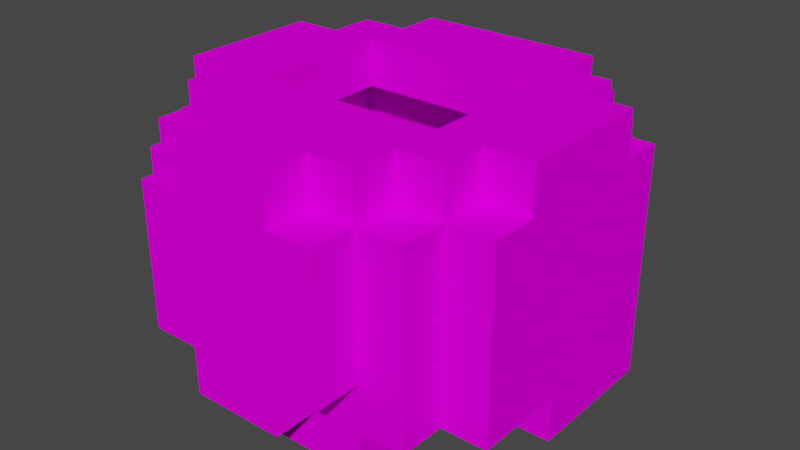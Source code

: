 # Source: PlateCuirass.blend  (saved by Blender 3.4.6; exported with 4.5.12 LTS)
import bpy
from mathutils import Matrix  # noqa: F401  (used for matrix-valued properties, if any)

bpy.ops.wm.read_factory_settings(use_empty=True)
scene = bpy.context.scene
scene.name = 'Scene'

# ---- collections
col_collection = bpy.data.collections.new('Collection'); scene.collection.children.link(col_collection)

# ---- images (referenced by path relative to the original .blend; pixels are not part of the script)
import os
ASSET_DIR = os.environ.get("B2B_ASSET_DIR", "")  # directory of the original .blend (textures are referenced by path, not embedded)
HERE = os.path.dirname(os.path.abspath(__file__))  # packed textures are extracted next to this script under _unpacked/

def load_image(name, relpath, width, height, colorspace="sRGB"):
    """Load a texture the original file referenced (path relative to the .blend, or extracted next to this script)."""
    p = next((c for c in (os.path.join(HERE, relpath), os.path.join(ASSET_DIR, relpath)) if relpath and os.path.exists(c)), "")
    if p:
        img = bpy.data.images.load(p, check_existing=True)
        img.name = name
    else:  # same state as the original file: an image datablock whose file is absent (Cycles renders it pink)
        img = bpy.data.images.new(name, width, height)
        img.source = "FILE"
        img.filepath = "//" + (relpath or name)
    img.colorspace_settings.name = colorspace
    return img
img_plate_cuirass_png = load_image('plate_cuirass.png', 'plate_cuirass.png', 1024, 1024, 'sRGB')

# ---- materials (node trees are filled in below, after node groups)
mat_palette = bpy.data.materials.new('palette')
mat_palette.use_transparent_shadow = False
mat_palette.diffuse_color = (1.0, 1.0, 1.0, 1.0)
mat_palette.roughness = 1.0

# ---- material node trees
mat_palette.use_nodes = True; mat_palette.node_tree.nodes.clear()
_N = mat_palette.node_tree.nodes; _L = mat_palette.node_tree.links
n0 = _N.new('ShaderNodeBsdfPrincipled'); n0.name = 'Principled BSDF'; n0.location = (0, 300)
n0.distribution = 'GGX'
n0.subsurface_method = 'RANDOM_WALK_SKIN'
n0.inputs[2].default_value = 1.0
n0.inputs[3].default_value = 1.45
n0.inputs[13].default_value = 0.0
n0.inputs[27].default_value = (0.0, 0.0, 0.0, 1.0)
n0.inputs[28].default_value = 1.0
n1 = _N.new('ShaderNodeOutputMaterial'); n1.name = 'Material Output'; n1.location = (280, 300)
n2 = _N.new('ShaderNodeTexImage'); n2.name = 'Image Texture'; n2.location = (-480, 300)
n2.image = img_plate_cuirass_png
_L.new(n2.outputs[0], n0.inputs[0])
_L.new(n0.outputs[0], n1.inputs[0])
n1.is_active_output = True

# ---- world
world_world = bpy.data.worlds.new('World'); scene.world = world_world
world_world.use_nodes = True; world_world.node_tree.nodes.clear()
_N = world_world.node_tree.nodes; _L = world_world.node_tree.links
n0 = _N.new('ShaderNodeOutputWorld'); n0.name = 'World Output'; n0.location = (300, 300)
n1 = _N.new('ShaderNodeBackground'); n1.name = 'Background'; n1.location = (10, 300)
n1.inputs[0].default_value = (0.05088, 0.05088, 0.05088, 1.0)
_L.new(n1.outputs[0], n0.inputs[0])
n0.is_active_output = True
world_world.color = (0.05088, 0.05088, 0.05088)
world_world.use_sun_shadow = False
world_world.sun_shadow_jitter_overblur = 0.0

# ---- meshes
me_untitled = bpy.data.meshes.new('Untitled')
me_untitled.from_pydata([(-0.4, -0.3442, -0.03221), (-0.4, -0.3442, -0.3322), (-0.4, -0.2442, 0.1678), (-0.4, -0.2442, -0.03221), (-0.4, -0.2442, -0.3322), (-0.4, -0.1442, 0.1678), (-0.4, -0.1442, -0.03221), (-0.4, 0.1558, 0.1678), (-0.4, 0.1558, 0.06779), (-0.4, 0.1558, -0.2322), (-0.4, 0.1558, -0.3322), (-0.4, 0.2558, 0.06779), (-0.4, 0.2558, -0.2322), (-0.3, -0.3442, -0.3322), (-0.3, -0.3442, -0.4322), (-0.3, -0.2442, 0.2678), (-0.3, -0.2442, 0.1678), (-0.3, -0.2442, -0.3322), (-0.3, -0.2442, -0.4322), (-0.3, -0.1442, 0.1678), (-0.3, 0.05577, 0.2678), (-0.3, 0.05577, 0.1678), (-0.3, 0.1558, 0.2678), (-0.3, 0.1558, 0.1678), (-0.3, 0.1558, 0.06779), (-0.3, 0.1558, -0.2322), (-0.3, 0.1558, -0.3322), (-0.3, 0.1558, -0.4322), (-0.3, 0.2558, 0.1678), (-0.3, 0.2558, 0.06779), (-0.3, 0.2558, -0.2322), (-0.3, 0.2558, -0.3322), (-0.2, -0.3442, 0.2678), (-0.2, -0.3442, 0.1678), (-0.2, -0.2442, 0.2678), (-0.2, -0.2442, 0.1678), (-0.2, -0.2442, -0.4322), (-0.2, -0.2442, -0.5322), (-0.2, -0.1442, 0.3678), (-0.2, -0.1442, 0.2678), (-0.2, 0.05577, 0.2678), (-0.2, 0.1558, 0.3678), (-0.2, 0.1558, 0.2678), (-0.2, 0.1558, 0.1678), (-0.2, 0.1558, -0.3322), (-0.2, 0.1558, -0.4322), (-0.2, 0.1558, -0.5322), (-0.2, 0.2558, 0.2678), (-0.2, 0.2558, 0.1678), (-0.2, 0.2558, -0.3322), (-0.2, 0.2558, -0.4322), (-0.1, -0.2442, 0.3678), (-0.1, -0.2442, 0.2678), (-0.1, -0.1442, 0.3678), (-0.1, -0.1442, 0.2678), (-0.1, 0.1558, 0.3678), (-0.1, 0.1558, 0.2678), (-0.1, 0.2558, 0.3678), (-0.1, 0.2558, 0.2678), (0.2, 0.1558, 0.06779), (0.2, 0.1558, -0.2322), (0.2, 0.2558, 0.06779), (0.2, 0.2558, -0.2322), (0.3, -0.3442, -0.03221), (0.3, -0.3442, -0.3322), (0.3, -0.2442, 0.1678), (0.3, -0.2442, -0.03221), (0.3, -0.2442, -0.3322), (0.3, -0.1442, 0.1678), (0.3, -0.1442, -0.03221), (0.3, 0.05577, 0.1678), (0.3, 0.1558, 0.1678), (0.3, 0.1558, -0.3322), (-0.3, -0.3442, -0.03221), (-0.3, -0.3442, -0.3322), (-0.3, -0.2442, 0.1678), (-0.3, -0.2442, -0.03221), (-0.3, -0.2442, -0.3322), (-0.3, -0.1442, 0.1678), (-0.3, -0.1442, -0.03221), (-0.3, 0.05577, 0.1678), (-0.3, 0.1558, 0.1678), (-0.3, 0.1558, -0.3322), (-0.2, 0.1558, 0.06779), (-0.2, 0.1558, -0.2322), (-0.2, 0.2558, 0.06779), (-0.2, 0.2558, -0.2322), (0.1, -0.2442, 0.3678), (0.1, -0.2442, 0.2678), (0.1, -0.1442, 0.3678), (0.1, -0.1442, 0.2678), (0.1, 0.1558, 0.3678), (0.1, 0.1558, 0.2678), (0.1, 0.2558, 0.3678), (0.1, 0.2558, 0.2678), (0.2, -0.3442, 0.2678), (0.2, -0.3442, 0.1678), (0.2, -0.2442, 0.2678), (0.2, -0.2442, 0.1678), (0.2, -0.2442, -0.4322), (0.2, -0.2442, -0.5322), (0.2, -0.1442, 0.3678), (0.2, -0.1442, 0.2678), (0.2, 0.05577, 0.2678), (0.2, 0.1558, 0.3678), (0.2, 0.1558, 0.2678), (0.2, 0.1558, 0.1678), (0.2, 0.1558, -0.3322), (0.2, 0.1558, -0.4322), (0.2, 0.1558, -0.5322), (0.2, 0.2558, 0.2678), (0.2, 0.2558, 0.1678), (0.2, 0.2558, -0.3322), (0.2, 0.2558, -0.4322), (0.3, -0.3442, -0.3322), (0.3, -0.3442, -0.4322), (0.3, -0.2442, 0.2678), (0.3, -0.2442, 0.1678), (0.3, -0.2442, -0.3322), (0.3, -0.2442, -0.4322), (0.3, -0.1442, 0.1678), (0.3, 0.05577, 0.2678), (0.3, 0.05577, 0.1678), (0.3, 0.1558, 0.2678), (0.3, 0.1558, 0.1678), (0.3, 0.1558, 0.06779), (0.3, 0.1558, -0.2322), (0.3, 0.1558, -0.3322), (0.3, 0.1558, -0.4322), (0.3, 0.2558, 0.1678), (0.3, 0.2558, 0.06779), (0.3, 0.2558, -0.2322), (0.3, 0.2558, -0.3322), (0.4, -0.3442, -0.03221), (0.4, -0.3442, -0.3322), (0.4, -0.2442, 0.1678), (0.4, -0.2442, -0.03221), (0.4, -0.2442, -0.3322), (0.4, -0.1442, 0.1678), (0.4, -0.1442, -0.03221), (0.4, 0.1558, 0.1678), (0.4, 0.1558, 0.06779), (0.4, 0.1558, -0.2322), (0.4, 0.1558, -0.3322), (0.4, 0.2558, 0.06779), (0.4, 0.2558, -0.2322), (-0.2, -0.1442, 0.3678), (-0.2, 0.1558, 0.3678), (-0.1, -0.2442, 0.3678), (-0.1, -0.1442, 0.3678), (-0.1, 0.1558, 0.3678), (-0.1, 0.2558, 0.3678), (0.1, -0.2442, 0.3678), (0.1, -0.1442, 0.3678), (0.1, 0.1558, 0.3678), (0.1, 0.2558, 0.3678), (0.2, -0.1442, 0.3678), (0.2, 0.1558, 0.3678), (-0.3, -0.2442, 0.2678), (-0.3, 0.05577, 0.2678), (-0.3, 0.1558, 0.2678), (-0.2, -0.3442, 0.2678), (-0.2, -0.2442, 0.2678), (-0.2, -0.1442, 0.2678), (-0.2, 0.05577, 0.2678), (-0.2, 0.1558, 0.2678), (-0.2, 0.2558, 0.2678), (-0.1, -0.2442, 0.2678), (-0.1, -0.1442, 0.2678), (-0.1, 0.1558, 0.2678), (-0.1, 0.2558, 0.2678), (0.1, -0.2442, 0.2678), (0.1, -0.1442, 0.2678), (0.1, 0.1558, 0.2678), (0.1, 0.2558, 0.2678), (0.2, -0.3442, 0.2678), (0.2, -0.2442, 0.2678), (0.2, -0.1442, 0.2678), (0.2, 0.05577, 0.2678), (0.2, 0.1558, 0.2678), (0.2, 0.2558, 0.2678), (0.3, -0.2442, 0.2678), (0.3, 0.05577, 0.2678), (0.3, 0.1558, 0.2678), (-0.4, -0.2442, 0.1678), (-0.4, -0.1442, 0.1678), (-0.4, 0.1558, 0.1678), (-0.3, -0.2442, 0.1678), (-0.3, -0.1442, 0.1678), (-0.3, 0.05577, 0.1678), (-0.3, 0.1558, 0.1678), (-0.3, 0.2558, 0.1678), (-0.2, 0.1558, 0.1678), (-0.2, 0.2558, 0.1678), (0.2, 0.1558, 0.1678), (0.2, 0.2558, 0.1678), (0.3, -0.2442, 0.1678), (0.3, -0.1442, 0.1678), (0.3, 0.05577, 0.1678), (0.3, 0.1558, 0.1678), (0.3, 0.2558, 0.1678), (0.4, -0.2442, 0.1678), (0.4, -0.1442, 0.1678), (0.4, 0.1558, 0.1678), (-0.4, 0.1558, 0.06779), (-0.4, 0.2558, 0.06779), (-0.3, 0.1558, 0.06779), (-0.3, 0.2558, 0.06779), (0.3, 0.1558, 0.06779), (0.3, 0.2558, 0.06779), (0.4, 0.1558, 0.06779), (0.4, 0.2558, 0.06779), (-0.4, -0.3442, -0.03221), (-0.4, -0.2442, -0.03221), (-0.3, -0.3442, -0.03221), (-0.3, -0.2442, -0.03221), (0.3, -0.3442, -0.03221), (0.3, -0.2442, -0.03221), (0.4, -0.3442, -0.03221), (0.4, -0.2442, -0.03221), (-0.2, 0.1558, -0.2322), (-0.2, 0.2558, -0.2322), (0.2, 0.1558, -0.2322), (0.2, 0.2558, -0.2322), (-0.3, -0.3442, -0.3322), (-0.3, -0.2442, -0.3322), (-0.3, 0.1558, -0.3322), (0.3, -0.3442, -0.3322), (0.3, -0.2442, -0.3322), (0.3, 0.1558, -0.3322), (-0.3, -0.2442, 0.1678), (-0.3, -0.1442, 0.1678), (-0.3, 0.05577, 0.1678), (-0.3, 0.1558, 0.1678), (-0.2, -0.3442, 0.1678), (-0.2, -0.2442, 0.1678), (-0.2, -0.1442, 0.1678), (-0.2, 0.05577, 0.1678), (-0.2, 0.1558, 0.1678), (-0.1, -0.2442, 0.1678), (-0.1, -0.1442, 0.1678), (0.1, -0.2442, 0.1678), (0.1, -0.1442, 0.1678), (0.2, -0.3442, 0.1678), (0.2, -0.2442, 0.1678), (0.2, -0.1442, 0.1678), (0.2, 0.05577, 0.1678), (0.2, 0.1558, 0.1678), (0.3, -0.2442, 0.1678), (0.3, -0.1442, 0.1678), (0.3, 0.05577, 0.1678), (0.3, 0.1558, 0.1678), (-0.2, 0.1558, 0.06779), (-0.2, 0.2558, 0.06779), (0.2, 0.1558, 0.06779), (0.2, 0.2558, 0.06779), (-0.4, 0.1558, -0.2322), (-0.4, 0.2558, -0.2322), (-0.3, 0.1558, -0.2322), (-0.3, 0.2558, -0.2322), (0.3, 0.1558, -0.2322), (0.3, 0.2558, -0.2322), (0.4, 0.1558, -0.2322), (0.4, 0.2558, -0.2322), (-0.4, -0.3442, -0.3322), (-0.4, -0.2442, -0.3322), (-0.4, 0.1558, -0.3322), (-0.3, -0.3442, -0.3322), (-0.3, -0.2442, -0.3322), (-0.3, 0.1558, -0.3322), (-0.3, 0.2558, -0.3322), (-0.2, 0.1558, -0.3322), (-0.2, 0.2558, -0.3322), (0.2, 0.1558, -0.3322), (0.2, 0.2558, -0.3322), (0.3, -0.3442, -0.3322), (0.3, -0.2442, -0.3322), (0.3, 0.1558, -0.3322), (0.3, 0.2558, -0.3322), (0.4, -0.3442, -0.3322), (0.4, -0.2442, -0.3322), (0.4, 0.1558, -0.3322), (-0.3, -0.3442, -0.4322), (-0.3, -0.2442, -0.4322), (-0.3, 0.1558, -0.4322), (-0.2, -0.2442, -0.4322), (-0.2, 0.1558, -0.4322), (-0.2, 0.2558, -0.4322), (0.2, -0.2442, -0.4322), (0.2, 0.1558, -0.4322), (0.2, 0.2558, -0.4322), (0.3, -0.3442, -0.4322), (0.3, -0.2442, -0.4322), (0.3, 0.1558, -0.4322), (-0.2, -0.2442, -0.5322), (-0.2, 0.1558, -0.5322), (0.2, -0.2442, -0.5322), (0.2, 0.1558, -0.5322), (-0.2, -0.3442, 0.2678), (0.2, -0.3442, 0.2678), (-0.2, -0.3442, 0.1678), (0.2, -0.3442, 0.1678), (-0.4, -0.3442, -0.03221), (-0.3, -0.3442, -0.03221), (0.3, -0.3442, -0.03221), (0.4, -0.3442, -0.03221), (-0.4, -0.3442, -0.3322), (-0.3, -0.3442, -0.3322), (0.3, -0.3442, -0.3322), (0.4, -0.3442, -0.3322), (-0.3, -0.3442, -0.4322), (0.3, -0.3442, -0.4322), (-0.1, -0.2442, 0.3678), (0.1, -0.2442, 0.3678), (-0.3, -0.2442, 0.2678), (-0.2, -0.2442, 0.2678), (-0.1, -0.2442, 0.2678), (0.1, -0.2442, 0.2678), (0.2, -0.2442, 0.2678), (0.3, -0.2442, 0.2678), (-0.4, -0.2442, 0.1678), (-0.3, -0.2442, 0.1678), (-0.2, -0.2442, 0.1678), (0.2, -0.2442, 0.1678), (0.3, -0.2442, 0.1678), (0.4, -0.2442, 0.1678), (-0.4, -0.2442, -0.03221), (-0.3, -0.2442, -0.03221), (0.3, -0.2442, -0.03221), (0.4, -0.2442, -0.03221), (-0.2, -0.2442, -0.4322), (0.2, -0.2442, -0.4322), (-0.2, -0.2442, -0.5322), (0.2, -0.2442, -0.5322), (-0.2, -0.1442, 0.3678), (-0.1, -0.1442, 0.3678), (0.1, -0.1442, 0.3678), (0.2, -0.1442, 0.3678), (-0.2, -0.1442, 0.2678), (-0.1, -0.1442, 0.2678), (0.1, -0.1442, 0.2678), (0.2, -0.1442, 0.2678), (-0.3, 0.1558, 0.1678), (-0.2, 0.1558, 0.1678), (0.2, 0.1558, 0.1678), (0.3, 0.1558, 0.1678), (-0.2, 0.1558, 0.06779), (0.2, 0.1558, 0.06779), (-0.2, 0.1558, -0.2322), (0.2, 0.1558, -0.2322), (-0.3, 0.1558, -0.3322), (0.3, 0.1558, -0.3322), (-0.2, 0.1558, 0.3678), (-0.1, 0.1558, 0.3678), (0.1, 0.1558, 0.3678), (0.2, 0.1558, 0.3678), (-0.3, 0.1558, 0.2678), (-0.2, 0.1558, 0.2678), (-0.1, 0.1558, 0.2678), (0.1, 0.1558, 0.2678), (0.2, 0.1558, 0.2678), (0.3, 0.1558, 0.2678), (-0.4, 0.1558, 0.1678), (-0.3, 0.1558, 0.1678), (-0.2, 0.1558, 0.1678), (0.2, 0.1558, 0.1678), (0.3, 0.1558, 0.1678), (0.4, 0.1558, 0.1678), (-0.4, 0.1558, 0.06779), (-0.3, 0.1558, 0.06779), (0.3, 0.1558, 0.06779), (0.4, 0.1558, 0.06779), (-0.4, 0.1558, -0.2322), (-0.3, 0.1558, -0.2322), (0.3, 0.1558, -0.2322), (0.4, 0.1558, -0.2322), (-0.4, 0.1558, -0.3322), (-0.3, 0.1558, -0.3322), (-0.2, 0.1558, -0.3322), (0.2, 0.1558, -0.3322), (0.3, 0.1558, -0.3322), (0.4, 0.1558, -0.3322), (-0.3, 0.1558, -0.4322), (-0.2, 0.1558, -0.4322), (0.2, 0.1558, -0.4322), (0.3, 0.1558, -0.4322), (-0.2, 0.1558, -0.5322), (0.2, 0.1558, -0.5322), (-0.1, 0.2558, 0.3678), (0.1, 0.2558, 0.3678), (-0.2, 0.2558, 0.2678), (-0.1, 0.2558, 0.2678), (0.1, 0.2558, 0.2678), (0.2, 0.2558, 0.2678), (-0.3, 0.2558, 0.1678), (-0.2, 0.2558, 0.1678), (0.2, 0.2558, 0.1678), (0.3, 0.2558, 0.1678), (-0.4, 0.2558, 0.06779), (-0.3, 0.2558, 0.06779), (-0.2, 0.2558, 0.06779), (0.2, 0.2558, 0.06779), (0.3, 0.2558, 0.06779), (0.4, 0.2558, 0.06779), (-0.4, 0.2558, -0.2322), (-0.3, 0.2558, -0.2322), (-0.2, 0.2558, -0.2322), (0.2, 0.2558, -0.2322), (0.3, 0.2558, -0.2322), (0.4, 0.2558, -0.2322), (-0.3, 0.2558, -0.3322), (-0.2, 0.2558, -0.3322), (0.2, 0.2558, -0.3322), (0.3, 0.2558, -0.3322), (-0.2, 0.2558, -0.4322), (0.2, 0.2558, -0.4322)], [], [(3, 1, 0), (4, 1, 3), (5, 3, 2), (6, 4, 3), (6, 3, 5), (7, 6, 5), (8, 6, 7), (9, 4, 6), (9, 6, 8), (10, 4, 9), (11, 9, 8), (12, 9, 11), (17, 14, 13), (18, 14, 17), (19, 16, 15), (20, 19, 15), (21, 19, 20), (22, 21, 20), (23, 21, 22), (26, 18, 17), (27, 18, 26), (28, 24, 23), (29, 24, 28), (30, 26, 25), (31, 26, 30), (34, 33, 32), (35, 33, 34), (40, 39, 38), (41, 40, 38), (42, 40, 41), (45, 37, 36), (46, 37, 45), (47, 43, 42), (48, 43, 47), (49, 45, 44), (50, 45, 49), (53, 52, 51), (54, 52, 53), (57, 56, 55), (58, 56, 57), (61, 60, 59), (62, 60, 61), (66, 64, 63), (67, 64, 66), (68, 66, 65), (69, 67, 66), (69, 66, 68), (70, 69, 68), (71, 69, 70), (72, 67, 69), (72, 69, 71), (73, 74, 76), (76, 74, 77), (75, 76, 78), (76, 77, 79), (78, 76, 79), (78, 79, 80), (80, 79, 81), (79, 77, 82), (81, 79, 82), (83, 84, 85), (85, 84, 86), (87, 88, 89), (89, 88, 90), (91, 92, 93), (93, 92, 94), (95, 96, 97), (97, 96, 98), (101, 102, 103), (101, 103, 104), (104, 103, 105), (99, 100, 108), (108, 100, 109), (105, 106, 110), (110, 106, 111), (107, 108, 112), (112, 108, 113), (114, 115, 118), (118, 115, 119), (116, 117, 120), (116, 120, 121), (121, 120, 122), (121, 122, 123), (123, 122, 124), (118, 119, 127), (127, 119, 128), (124, 125, 129), (129, 125, 130), (126, 127, 131), (131, 127, 132), (133, 134, 136), (136, 134, 137), (135, 136, 138), (136, 137, 139), (138, 136, 139), (138, 139, 140), (140, 139, 141), (139, 137, 142), (141, 139, 142), (142, 137, 143), (141, 142, 144), (144, 142, 145), (149, 147, 146), (150, 147, 149), (152, 149, 148), (152, 151, 150), (152, 150, 149), (153, 151, 152), (154, 151, 153), (155, 151, 154), (156, 154, 153), (157, 154, 156), (162, 159, 158), (163, 159, 162), (164, 160, 159), (164, 159, 163), (165, 160, 164), (167, 163, 162), (167, 162, 161), (168, 163, 167), (169, 166, 165), (170, 166, 169), (171, 167, 161), (175, 171, 161), (176, 172, 171), (176, 171, 175), (177, 172, 176), (179, 174, 173), (180, 174, 179), (181, 178, 177), (181, 177, 176), (182, 179, 178), (182, 178, 181), (183, 179, 182), (187, 185, 184), (188, 186, 185), (188, 185, 187), (189, 186, 188), (190, 186, 189), (192, 191, 190), (193, 191, 192), (199, 195, 194), (200, 195, 199), (201, 197, 196), (202, 198, 197), (202, 197, 201), (202, 199, 198), (203, 199, 202), (206, 205, 204), (207, 205, 206), (210, 209, 208), (211, 209, 210), (214, 213, 212), (215, 213, 214), (218, 217, 216), (219, 217, 218), (222, 221, 220), (223, 221, 222), (227, 225, 224), (228, 226, 225), (228, 225, 227), (229, 226, 228), (230, 231, 235), (231, 232, 235), (235, 232, 236), (232, 233, 237), (236, 232, 237), (237, 233, 238), (235, 236, 239), (234, 235, 239), (237, 238, 240), (239, 236, 240), (236, 237, 240), (234, 239, 241), (239, 240, 241), (240, 238, 242), (241, 240, 242), (234, 241, 243), (241, 242, 244), (243, 241, 244), (242, 238, 245), (244, 242, 245), (245, 238, 246), (246, 238, 247), (244, 245, 248), (245, 246, 248), (248, 246, 249), (246, 247, 250), (249, 246, 250), (250, 247, 251), (252, 253, 254), (254, 253, 255), (256, 257, 258), (258, 257, 259), (260, 261, 262), (262, 261, 263), (264, 265, 267), (265, 266, 268), (267, 265, 268), (268, 266, 269), (269, 270, 271), (271, 270, 272), (273, 274, 277), (277, 274, 278), (275, 276, 279), (276, 277, 280), (279, 276, 280), (280, 277, 281), (282, 283, 285), (283, 284, 285), (285, 284, 286), (282, 285, 288), (286, 287, 289), (289, 287, 290), (282, 288, 291), (288, 289, 292), (291, 288, 292), (292, 289, 293), (294, 295, 296), (296, 295, 297), (300, 299, 298), (301, 299, 300), (306, 303, 302), (307, 303, 306), (308, 305, 304), (309, 305, 308), (310, 308, 307), (311, 308, 310), (316, 313, 312), (317, 313, 316), (321, 315, 314), (322, 315, 321), (323, 319, 318), (324, 319, 323), (326, 321, 320), (327, 321, 326), (328, 325, 324), (329, 325, 328), (332, 331, 330), (333, 331, 332), (338, 335, 334), (339, 335, 338), (340, 337, 336), (341, 337, 340), (346, 343, 342), (346, 345, 344), (346, 344, 343), (347, 345, 346), (348, 346, 342), (349, 345, 347), (350, 348, 342), (350, 349, 348), (351, 345, 349), (351, 349, 350), (352, 353, 357), (357, 353, 358), (354, 355, 359), (359, 355, 360), (356, 357, 363), (363, 357, 364), (360, 361, 365), (365, 361, 366), (362, 363, 368), (368, 363, 369), (366, 367, 370), (370, 367, 371), (372, 373, 376), (376, 373, 377), (374, 375, 380), (380, 375, 381), (377, 378, 382), (382, 378, 383), (379, 380, 384), (384, 380, 385), (383, 384, 386), (386, 384, 387), (388, 389, 391), (391, 389, 392), (390, 391, 395), (392, 393, 395), (391, 392, 395), (395, 393, 396), (394, 395, 399), (396, 397, 399), (395, 396, 399), (399, 397, 400), (400, 397, 401), (401, 397, 402), (398, 399, 404), (399, 400, 404), (404, 400, 405), (405, 400, 406), (402, 403, 407), (401, 402, 407), (407, 403, 408), (408, 403, 409), (405, 406, 410), (407, 408, 410), (406, 407, 410), (410, 408, 411), (411, 408, 412), (412, 408, 413), (411, 412, 414), (414, 412, 415)])
_uv = me_untitled.uv_layers.new(name='UVMap')
_uv.uv.foreach_set('vector', [0.9902, 0.5, 0.9902, 0.5, 0.9902, 0.5, 0.9902, 0.5, 0.9902, 0.5, 0.9902, 0.5, 0.9902, 0.5, 0.9902, 0.5, 0.9902, 0.5, 0.9746, 0.5, 0.9746, 0.5, 0.9746, 0.5, 0.9902, 0.5, 0.9902, 0.5, 0.9902, 0.5, 0.9746, 0.5, 0.9746, 0.5, 0.9746, 0.5, 0.9746, 0.5, 0.9746, 0.5, 0.9746, 0.5, 0.9746, 0.5, 0.9746, 0.5, 0.9746, 0.5, 0.9746, 0.5, 0.9746, 0.5, 0.9746, 0.5, 0.9746, 0.5, 0.9746, 0.5, 0.9746, 0.5, 0.9746, 0.5, 0.9746, 0.5, 0.9746, 0.5, 0.9746, 0.5, 0.9746, 0.5, 0.9746, 0.5, 0.9902, 0.5, 0.9902, 0.5, 0.9902, 0.5, 0.9902, 0.5, 0.9902, 0.5, 0.9902, 0.5, 0.9902, 0.5, 0.9902, 0.5, 0.9902, 0.5, 0.9902, 0.5, 0.9902, 0.5, 0.9902, 0.5, 0.9902, 0.5, 0.9902, 0.5, 0.9902, 0.5, 0.9746, 0.5, 0.9746, 0.5, 0.9746, 0.5, 0.9746, 0.5, 0.9746, 0.5, 0.9746, 0.5, 0.9746, 0.5, 0.9746, 0.5, 0.9746, 0.5, 0.9746, 0.5, 0.9746, 0.5, 0.9746, 0.5, 0.9746, 0.5, 0.9746, 0.5, 0.9746, 0.5, 0.9746, 0.5, 0.9746, 0.5, 0.9746, 0.5, 0.9746, 0.5, 0.9746, 0.5, 0.9746, 0.5, 0.9746, 0.5, 0.9746, 0.5, 0.9746, 0.5, 0.9902, 0.5, 0.9902, 0.5, 0.9902, 0.5, 0.9902, 0.5, 0.9902, 0.5, 0.9902, 0.5, 0.9746, 0.5, 0.9746, 0.5, 0.9746, 0.5, 0.9746, 0.5, 0.9746, 0.5, 0.9746, 0.5, 0.9746, 0.5, 0.9746, 0.5, 0.9746, 0.5, 0.9746, 0.5, 0.9746, 0.5, 0.9746, 0.5, 0.9746, 0.5, 0.9746, 0.5, 0.9746, 0.5, 0.9746, 0.5, 0.9746, 0.5, 0.9746, 0.5, 0.9746, 0.5, 0.9746, 0.5, 0.9746, 0.5, 0.9746, 0.5, 0.9746, 0.5, 0.9746, 0.5, 0.9746, 0.5, 0.9746, 0.5, 0.9746, 0.5, 0.9746, 0.5, 0.9746, 0.5, 0.9746, 0.5, 0.9746, 0.5, 0.9746, 0.5, 0.9746, 0.5, 0.9746, 0.5, 0.9746, 0.5, 0.9746, 0.5, 0.9746, 0.5, 0.9746, 0.5, 0.9746, 0.5, 0.9746, 0.5, 0.9746, 0.5, 0.9746, 0.5, 0.9746, 0.5, 0.9746, 0.5, 0.9746, 0.5, 0.9902, 0.5, 0.9902, 0.5, 0.9902, 0.5, 0.9902, 0.5, 0.9902, 0.5, 0.9902, 0.5, 0.9902, 0.5, 0.9902, 0.5, 0.9902, 0.5, 0.9746, 0.5, 0.9746, 0.5, 0.9746, 0.5, 0.9902, 0.5, 0.9902, 0.5, 0.9902, 0.5, 0.9746, 0.5, 0.9746, 0.5, 0.9746, 0.5, 0.9746, 0.5, 0.9746, 0.5, 0.9746, 0.5, 0.9746, 0.5, 0.9746, 0.5, 0.9746, 0.5, 0.9746, 0.5, 0.9746, 0.5, 0.9746, 0.5, 0.9902, 0.5, 0.9902, 0.5, 0.9902, 0.5, 0.9902, 0.5, 0.9902, 0.5, 0.9902, 0.5, 0.9902, 0.5, 0.9902, 0.5, 0.9902, 0.5, 0.9746, 0.5, 0.9746, 0.5, 0.9746, 0.5, 0.9902, 0.5, 0.9902, 0.5, 0.9902, 0.5, 0.9746, 0.5, 0.9746, 0.5, 0.9746, 0.5, 0.9746, 0.5, 0.9746, 0.5, 0.9746, 0.5, 0.9746, 0.5, 0.9746, 0.5, 0.9746, 0.5, 0.9746, 0.5, 0.9746, 0.5, 0.9746, 0.5, 0.9746, 0.5, 0.9746, 0.5, 0.9746, 0.5, 0.9746, 0.5, 0.9746, 0.5, 0.9746, 0.5, 0.9746, 0.5, 0.9746, 0.5, 0.9746, 0.5, 0.9746, 0.5, 0.9746, 0.5, 0.9746, 0.5, 0.9746, 0.5, 0.9746, 0.5, 0.9746, 0.5, 0.9746, 0.5, 0.9746, 0.5, 0.9746, 0.5, 0.9902, 0.5, 0.9902, 0.5, 0.9902, 0.5, 0.9902, 0.5, 0.9902, 0.5, 0.9902, 0.5, 0.9746, 0.5, 0.9746, 0.5, 0.9746, 0.5, 0.9746, 0.5, 0.9746, 0.5, 0.9746, 0.5, 0.9746, 0.5, 0.9746, 0.5, 0.9746, 0.5, 0.9746, 0.5, 0.9746, 0.5, 0.9746, 0.5, 0.9746, 0.5, 0.9746, 0.5, 0.9746, 0.5, 0.9746, 0.5, 0.9746, 0.5, 0.9746, 0.5, 0.9746, 0.5, 0.9746, 0.5, 0.9746, 0.5, 0.9746, 0.5, 0.9746, 0.5, 0.9746, 0.5, 0.9746, 0.5, 0.9746, 0.5, 0.9746, 0.5, 0.9902, 0.5, 0.9902, 0.5, 0.9902, 0.5, 0.9902, 0.5, 0.9902, 0.5, 0.9902, 0.5, 0.9902, 0.5, 0.9902, 0.5, 0.9902, 0.5, 0.9902, 0.5, 0.9902, 0.5, 0.9902, 0.5, 0.9902, 0.5, 0.9902, 0.5, 0.9902, 0.5, 0.9746, 0.5, 0.9746, 0.5, 0.9746, 0.5, 0.9746, 0.5, 0.9746, 0.5, 0.9746, 0.5, 0.9746, 0.5, 0.9746, 0.5, 0.9746, 0.5, 0.9746, 0.5, 0.9746, 0.5, 0.9746, 0.5, 0.9746, 0.5, 0.9746, 0.5, 0.9746, 0.5, 0.9746, 0.5, 0.9746, 0.5, 0.9746, 0.5, 0.9746, 0.5, 0.9746, 0.5, 0.9746, 0.5, 0.9746, 0.5, 0.9746, 0.5, 0.9746, 0.5, 0.9902, 0.5, 0.9902, 0.5, 0.9902, 0.5, 0.9902, 0.5, 0.9902, 0.5, 0.9902, 0.5, 0.9902, 0.5, 0.9902, 0.5, 0.9902, 0.5, 0.9746, 0.5, 0.9746, 0.5, 0.9746, 0.5, 0.9902, 0.5, 0.9902, 0.5, 0.9902, 0.5, 0.9746, 0.5, 0.9746, 0.5, 0.9746, 0.5, 0.9746, 0.5, 0.9746, 0.5, 0.9746, 0.5, 0.9746, 0.5, 0.9746, 0.5, 0.9746, 0.5, 0.9746, 0.5, 0.9746, 0.5, 0.9746, 0.5, 0.9746, 0.5, 0.9746, 0.5, 0.9746, 0.5, 0.9746, 0.5, 0.9746, 0.5, 0.9746, 0.5, 0.9746, 0.5, 0.9746, 0.5, 0.9746, 0.5, 0.9746, 0.5, 0.9746, 0.5, 0.9746, 0.5, 0.9746, 0.5, 0.9746, 0.5, 0.9746, 0.5, 0.9746, 0.5, 0.9746, 0.5, 0.9746, 0.5, 0.9746, 0.5, 0.9746, 0.5, 0.9746, 0.5, 0.9746, 0.5, 0.9746, 0.5, 0.9746, 0.5, 0.9746, 0.5, 0.9746, 0.5, 0.9746, 0.5, 0.9746, 0.5, 0.9746, 0.5, 0.9746, 0.5, 0.9746, 0.5, 0.9746, 0.5, 0.9746, 0.5, 0.9746, 0.5, 0.9746, 0.5, 0.9746, 0.5, 0.9746, 0.5, 0.9746, 0.5, 0.9746, 0.5, 0.9902, 0.5, 0.9902, 0.5, 0.9902, 0.5, 0.9902, 0.5, 0.9902, 0.5, 0.9902, 0.5, 0.9746, 0.5, 0.9746, 0.5, 0.9746, 0.5, 0.9902, 0.5, 0.9902, 0.5, 0.9902, 0.5, 0.9746, 0.5, 0.9746, 0.5, 0.9746, 0.5, 0.9746, 0.5, 0.9746, 0.5, 0.9746, 0.5, 0.9902, 0.5, 0.9902, 0.5, 0.9902, 0.5, 0.9746, 0.5, 0.9746, 0.5, 0.9746, 0.5, 0.9746, 0.5, 0.9746, 0.5, 0.9746, 0.5, 0.9746, 0.5, 0.9746, 0.5, 0.9746, 0.5, 0.9902, 0.5, 0.9902, 0.5, 0.9902, 0.5, 0.9902, 0.5, 0.9902, 0.5, 0.9902, 0.5, 0.9746, 0.5, 0.9746, 0.5, 0.9746, 0.5, 0.9902, 0.5, 0.9902, 0.5, 0.9902, 0.5, 0.9746, 0.5, 0.9746, 0.5, 0.9746, 0.5, 0.9746, 0.5, 0.9746, 0.5, 0.9746, 0.5, 0.9746, 0.5, 0.9746, 0.5, 0.9746, 0.5, 0.9902, 0.5, 0.9902, 0.5, 0.9902, 0.5, 0.9902, 0.5, 0.9902, 0.5, 0.9902, 0.5, 0.9746, 0.5, 0.9746, 0.5, 0.9746, 0.5, 0.9902, 0.5, 0.9902, 0.5, 0.9902, 0.5, 0.9746, 0.5, 0.9746, 0.5, 0.9746, 0.5, 0.9902, 0.5, 0.9902, 0.5, 0.9902, 0.5, 0.9746, 0.5, 0.9746, 0.5, 0.9746, 0.5, 0.9902, 0.5, 0.9902, 0.5, 0.9902, 0.5, 0.9746, 0.5, 0.9746, 0.5, 0.9746, 0.5, 0.9746, 0.5, 0.9746, 0.5, 0.9746, 0.5, 0.9746, 0.5, 0.9746, 0.5, 0.9746, 0.5, 0.9746, 0.5, 0.9746, 0.5, 0.9746, 0.5, 0.9746, 0.5, 0.9746, 0.5, 0.9746, 0.5, 0.9746, 0.5, 0.9746, 0.5, 0.9746, 0.5, 0.9902, 0.5, 0.9902, 0.5, 0.9902, 0.5, 0.9746, 0.5, 0.9746, 0.5, 0.9746, 0.5, 0.9902, 0.5, 0.9902, 0.5, 0.9902, 0.5, 0.9746, 0.5, 0.9746, 0.5, 0.9746, 0.5, 0.9746, 0.5, 0.9746, 0.5, 0.9746, 0.5, 0.9746, 0.5, 0.9746, 0.5, 0.9746, 0.5, 0.9746, 0.5, 0.9746, 0.5, 0.9746, 0.5, 0.9746, 0.5, 0.9746, 0.5, 0.9746, 0.5, 0.9746, 0.5, 0.9746, 0.5, 0.9746, 0.5, 0.9902, 0.5, 0.9902, 0.5, 0.9902, 0.5, 0.9902, 0.5, 0.9902, 0.5, 0.9902, 0.5, 0.9902, 0.5, 0.9902, 0.5, 0.9902, 0.5, 0.9902, 0.5, 0.9902, 0.5, 0.9902, 0.5, 0.9746, 0.5, 0.9746, 0.5, 0.9746, 0.5, 0.9746, 0.5, 0.9746, 0.5, 0.9746, 0.5, 0.9902, 0.5, 0.9902, 0.5, 0.9902, 0.5, 0.9746, 0.5, 0.9746, 0.5, 0.9746, 0.5, 0.9902, 0.5, 0.9902, 0.5, 0.9902, 0.5, 0.9746, 0.5, 0.9746, 0.5, 0.9746, 0.5, 0.9902, 0.5, 0.9902, 0.5, 0.9902, 0.5, 0.9902, 0.5, 0.9902, 0.5, 0.9902, 0.5, 0.9902, 0.5, 0.9902, 0.5, 0.9902, 0.5, 0.9746, 0.5, 0.9746, 0.5, 0.9746, 0.5, 0.9902, 0.5, 0.9902, 0.5, 0.9902, 0.5, 0.9746, 0.5, 0.9746, 0.5, 0.9746, 0.5, 0.9746, 0.5, 0.9746, 0.5, 0.9746, 0.5, 0.9902, 0.5, 0.9902, 0.5, 0.9902, 0.5, 0.9863, 0.5, 0.9863, 0.5, 0.9863, 0.5, 0.9746, 0.5, 0.9746, 0.5, 0.9746, 0.5, 0.9863, 0.5, 0.9863, 0.5, 0.9863, 0.5, 0.9902, 0.5, 0.9902, 0.5, 0.9902, 0.5, 0.9863, 0.5, 0.9863, 0.5, 0.9863, 0.5, 0.9863, 0.5, 0.9863, 0.5, 0.9863, 0.5, 0.9863, 0.5, 0.9863, 0.5, 0.9863, 0.5, 0.9902, 0.5, 0.9902, 0.5, 0.9902, 0.5, 0.9746, 0.5, 0.9746, 0.5, 0.9746, 0.5, 0.9902, 0.5, 0.9902, 0.5, 0.9902, 0.5, 0.9863, 0.5, 0.9863, 0.5, 0.9863, 0.5, 0.9746, 0.5, 0.9746, 0.5, 0.9746, 0.5, 0.9863, 0.5, 0.9863, 0.5, 0.9863, 0.5, 0.9863, 0.5, 0.9863, 0.5, 0.9863, 0.5, 0.9902, 0.5, 0.9902, 0.5, 0.9902, 0.5, 0.9902, 0.5, 0.9902, 0.5, 0.9902, 0.5, 0.9902, 0.5, 0.9902, 0.5, 0.9902, 0.5, 0.9746, 0.5, 0.9746, 0.5, 0.9746, 0.5, 0.9902, 0.5, 0.9902, 0.5, 0.9902, 0.5, 0.9746, 0.5, 0.9746, 0.5, 0.9746, 0.5, 0.9746, 0.5, 0.9746, 0.5, 0.9746, 0.5, 0.9746, 0.5, 0.9746, 0.5, 0.9746, 0.5, 0.9746, 0.5, 0.9746, 0.5, 0.9746, 0.5, 0.9746, 0.5, 0.9746, 0.5, 0.9746, 0.5, 0.9746, 0.5, 0.9746, 0.5, 0.9746, 0.5, 0.9746, 0.5, 0.9746, 0.5, 0.9746, 0.5, 0.9902, 0.5, 0.9902, 0.5, 0.9902, 0.5, 0.9746, 0.5, 0.9746, 0.5, 0.9746, 0.5, 0.9902, 0.5, 0.9902, 0.5, 0.9902, 0.5, 0.9746, 0.5, 0.9746, 0.5, 0.9746, 0.5, 0.9746, 0.5, 0.9746, 0.5, 0.9746, 0.5, 0.9746, 0.5, 0.9746, 0.5, 0.9746, 0.5, 0.9746, 0.5, 0.9746, 0.5, 0.9746, 0.5, 0.9746, 0.5, 0.9746, 0.5, 0.9746, 0.5, 0.9902, 0.5, 0.9902, 0.5, 0.9902, 0.5, 0.9746, 0.5, 0.9746, 0.5, 0.9746, 0.5, 0.9902, 0.5, 0.9902, 0.5, 0.9902, 0.5, 0.9746, 0.5, 0.9746, 0.5, 0.9746, 0.5, 0.9902, 0.5, 0.9902, 0.5, 0.9902, 0.5, 0.9746, 0.5, 0.9746, 0.5, 0.9746, 0.5, 0.9746, 0.5, 0.9746, 0.5, 0.9746, 0.5, 0.9902, 0.5, 0.9902, 0.5, 0.9902, 0.5, 0.9746, 0.5, 0.9746, 0.5, 0.9746, 0.5, 0.9746, 0.5, 0.9746, 0.5, 0.9746, 0.5, 0.9902, 0.5, 0.9902, 0.5, 0.9902, 0.5, 0.9746, 0.5, 0.9746, 0.5, 0.9746, 0.5, 0.9902, 0.5, 0.9902, 0.5, 0.9902, 0.5, 0.9746, 0.5, 0.9746, 0.5, 0.9746, 0.5, 0.9746, 0.5, 0.9746, 0.5, 0.9746, 0.5, 0.9746, 0.5, 0.9746, 0.5, 0.9746, 0.5, 0.9902, 0.5, 0.9902, 0.5, 0.9902, 0.5, 0.9902, 0.5, 0.9902, 0.5, 0.9902, 0.5, 0.9902, 0.5, 0.9902, 0.5, 0.9902, 0.5, 0.9902, 0.5, 0.9902, 0.5, 0.9902, 0.5, 0.9902, 0.5, 0.9902, 0.5, 0.9902, 0.5, 0.9902, 0.5, 0.9902, 0.5, 0.9902, 0.5, 0.9902, 0.5, 0.9902, 0.5, 0.9902, 0.5, 0.9902, 0.5, 0.9902, 0.5, 0.9902, 0.5, 0.9746, 0.5, 0.9746, 0.5, 0.9746, 0.5, 0.9746, 0.5, 0.9746, 0.5, 0.9746, 0.5, 0.9902, 0.5, 0.9902, 0.5, 0.9902, 0.5, 0.9902, 0.5, 0.9902, 0.5, 0.9902, 0.5, 0.9902, 0.5, 0.9902, 0.5, 0.9902, 0.5, 0.9902, 0.5, 0.9902, 0.5, 0.9902, 0.5, 0.9902, 0.5, 0.9902, 0.5, 0.9902, 0.5, 0.9902, 0.5, 0.9902, 0.5, 0.9902, 0.5, 0.9902, 0.5, 0.9902, 0.5, 0.9902, 0.5, 0.9902, 0.5, 0.9902, 0.5, 0.9902, 0.5, 0.9746, 0.5, 0.9746, 0.5, 0.9746, 0.5, 0.9746, 0.5, 0.9746, 0.5, 0.9746, 0.5, 0.9746, 0.5, 0.9746, 0.5, 0.9746, 0.5, 0.9746, 0.5, 0.9746, 0.5, 0.9746, 0.5, 0.9746, 0.5, 0.9746, 0.5, 0.9746, 0.5, 0.9746, 0.5, 0.9746, 0.5, 0.9746, 0.5, 0.9746, 0.5, 0.9746, 0.5, 0.9746, 0.5, 0.9746, 0.5, 0.9746, 0.5, 0.9746, 0.5, 0.9746, 0.5, 0.9746, 0.5, 0.9746, 0.5, 0.9746, 0.5, 0.9746, 0.5, 0.9746, 0.5, 0.9746, 0.5, 0.9746, 0.5, 0.9746, 0.5, 0.9746, 0.5, 0.9746, 0.5, 0.9746, 0.5, 0.9746, 0.5, 0.9746, 0.5, 0.9746, 0.5, 0.9746, 0.5, 0.9746, 0.5, 0.9746, 0.5, 0.9746, 0.5, 0.9746, 0.5, 0.9746, 0.5, 0.9746, 0.5, 0.9746, 0.5, 0.9746, 0.5, 0.9746, 0.5, 0.9746, 0.5, 0.9746, 0.5, 0.9746, 0.5, 0.9746, 0.5, 0.9746, 0.5, 0.9746, 0.5, 0.9746, 0.5, 0.9746, 0.5, 0.9746, 0.5, 0.9746, 0.5, 0.9746, 0.5, 0.9746, 0.5, 0.9746, 0.5, 0.9746, 0.5, 0.9746, 0.5, 0.9746, 0.5, 0.9746, 0.5, 0.9746, 0.5, 0.9746, 0.5, 0.9746, 0.5, 0.9746, 0.5, 0.9746, 0.5, 0.9746, 0.5, 0.9746, 0.5, 0.9746, 0.5, 0.9746, 0.5, 0.9746, 0.5, 0.9746, 0.5, 0.9746, 0.5, 0.9746, 0.5, 0.9746, 0.5, 0.9746, 0.5, 0.9746, 0.5, 0.9746, 0.5, 0.9746, 0.5, 0.9746, 0.5, 0.9746, 0.5, 0.9746, 0.5, 0.9746, 0.5, 0.9746, 0.5, 0.9746, 0.5, 0.9746, 0.5, 0.9746, 0.5, 0.9746, 0.5, 0.9746, 0.5, 0.9746, 0.5, 0.9746, 0.5, 0.9746, 0.5, 0.9746, 0.5, 0.9746, 0.5, 0.9746, 0.5, 0.9746, 0.5, 0.9746, 0.5, 0.9746, 0.5, 0.9746, 0.5, 0.9746, 0.5, 0.9746, 0.5, 0.9746, 0.5, 0.9746, 0.5, 0.9746, 0.5, 0.9746, 0.5, 0.9746, 0.5, 0.9746, 0.5, 0.9746, 0.5, 0.9746, 0.5, 0.9746, 0.5, 0.9746, 0.5, 0.9746, 0.5, 0.9746, 0.5, 0.9746, 0.5, 0.9746, 0.5, 0.9746, 0.5, 0.9746, 0.5, 0.9746, 0.5, 0.9746, 0.5, 0.9746, 0.5, 0.9746, 0.5, 0.9746, 0.5, 0.9746, 0.5, 0.9746, 0.5, 0.9746, 0.5, 0.9746, 0.5, 0.9746, 0.5, 0.9746, 0.5, 0.9746, 0.5, 0.9746, 0.5, 0.9746, 0.5, 0.9746, 0.5, 0.9746, 0.5, 0.9746, 0.5, 0.9746, 0.5, 0.9746, 0.5, 0.9746, 0.5, 0.9746, 0.5, 0.9746, 0.5, 0.9746, 0.5, 0.9746, 0.5, 0.9746, 0.5, 0.9746, 0.5, 0.9746, 0.5, 0.9746, 0.5, 0.9746, 0.5, 0.9746, 0.5, 0.9746, 0.5, 0.9746, 0.5, 0.9746, 0.5, 0.9746, 0.5, 0.9746, 0.5, 0.9746, 0.5, 0.9746, 0.5, 0.9746, 0.5, 0.9746, 0.5, 0.9746, 0.5, 0.9746, 0.5, 0.9746, 0.5, 0.9746, 0.5, 0.9746, 0.5, 0.9746, 0.5, 0.9746, 0.5, 0.9746, 0.5, 0.9746, 0.5, 0.9746, 0.5, 0.9746, 0.5, 0.9746, 0.5, 0.9746, 0.5, 0.9746, 0.5, 0.9746, 0.5, 0.9746, 0.5, 0.9746, 0.5, 0.9746, 0.5, 0.9746, 0.5, 0.9746, 0.5, 0.9746, 0.5, 0.9746, 0.5, 0.9746, 0.5, 0.9746, 0.5, 0.9746, 0.5, 0.9746, 0.5, 0.9746, 0.5, 0.9746, 0.5, 0.9746, 0.5, 0.9746, 0.5, 0.9746, 0.5, 0.9746, 0.5, 0.9746, 0.5, 0.9746, 0.5, 0.9746, 0.5, 0.9746, 0.5, 0.9746, 0.5])
me_untitled.materials.append(mat_palette)
me_untitled.update()
me_untitled.normals_split_custom_set([tuple(v) for v in zip(*[iter([-1.0, 0.0, 0.0, -1.0, 0.0, 0.0, -1.0, 0.0, 0.0, -1.0, 0.0, 0.0, -1.0, 0.0, 0.0, -1.0, 0.0, 0.0, -1.0, 0.0, 0.0, -1.0, 0.0, 0.0, -1.0, 0.0, 0.0, -1.0, 0.0, 0.0, -1.0, 0.0, 0.0, -1.0, 0.0, 0.0, -1.0, 0.0, 0.0, -1.0, 0.0, 0.0, -1.0, 0.0, 0.0, -1.0, 0.0, 0.0, -1.0, 0.0, 0.0, -1.0, 0.0, 0.0, -1.0, 0.0, 0.0, -1.0, 0.0, 0.0, -1.0, 0.0, 0.0, -1.0, 0.0, 0.0, -1.0, 0.0, 0.0, -1.0, 0.0, 0.0, -1.0, -8.278e-08, 0.0, -1.0, -8.278e-08, 0.0, -1.0, -8.278e-08, 0.0, -1.0, 0.0, 0.0, -1.0, 0.0, 0.0, -1.0, 0.0, 0.0, -1.0, 0.0, 0.0, -1.0, 0.0, 0.0, -1.0, 0.0, 0.0, -1.0, 0.0, 0.0, -1.0, 0.0, 0.0, -1.0, 0.0, 0.0, -1.0, 0.0, 0.0, -1.0, 0.0, 0.0, -1.0, 0.0, 0.0, -1.0, 0.0, 0.0, -1.0, 0.0, 0.0, -1.0, 0.0, 0.0, -1.0, 0.0, 0.0, -1.0, 0.0, 0.0, -1.0, 0.0, 0.0, -1.0, 0.0, 0.0, -1.0, 0.0, 0.0, -1.0, 0.0, 0.0, -1.0, 0.0, 0.0, -1.0, 0.0, 0.0, -1.0, 0.0, 0.0, -1.0, 0.0, 0.0, -1.0, 0.0, 0.0, -1.0, 0.0, 0.0, -1.0, 0.0, 0.0, -1.0, 0.0, 0.0, -1.0, 0.0, 0.0, -1.0, 0.0, 0.0, -1.0, 0.0, 0.0, -1.0, 0.0, 0.0, -1.0, 0.0, 0.0, -1.0, 0.0, 0.0, -1.0, 0.0, 0.0, -1.0, 0.0, 0.0, -1.0, 0.0, 0.0, -1.0, 0.0, 0.0, -1.0, 0.0, 0.0, -1.0, 0.0, 0.0, -1.0, 0.0, 0.0, -1.0, 0.0, 0.0, -1.0, 0.0, 0.0, -1.0, 0.0, 0.0, -1.0, 0.0, 0.0, -1.0, 0.0, 0.0, -1.0, 0.0, 0.0, -1.0, 0.0, 0.0, -1.0, 0.0, 0.0, -1.0, 0.0, 0.0, -1.0, 0.0, 0.0, -1.0, 0.0, 0.0, -1.0, 0.0, 0.0, -1.0, 0.0, 0.0, -1.0, 0.0, 0.0, -1.0, 0.0, 0.0, -1.0, 0.0, 0.0, -1.0, 0.0, 0.0, -1.0, 0.0, 0.0, -1.0, 0.0, 0.0, -1.0, 0.0, 0.0, -1.0, 0.0, 0.0, -1.0, 0.0, 0.0, -1.0, 0.0, 0.0, -1.0, 0.0, 0.0, -1.0, 0.0, 0.0, -1.0, 0.0, 0.0, -1.0, 0.0, 0.0, -1.0, 0.0, 0.0, -1.0, 0.0, 0.0, -1.0, 0.0, 0.0, -1.0, 0.0, 0.0, -1.0, 0.0, 0.0, -1.0, 0.0, 0.0, -1.0, 0.0, 0.0, -1.0, 0.0, 0.0, -1.0, 0.0, 0.0, -1.0, 0.0, 0.0, -1.0, 0.0, 0.0, -1.0, 0.0, 0.0, -1.0, 0.0, 0.0, -1.0, 0.0, 0.0, -1.0, 0.0, 0.0, -1.0, 0.0, 0.0, -1.0, 0.0, 0.0, -1.0, 0.0, 0.0, -1.0, 0.0, 0.0, -1.0, 0.0, 0.0, -1.0, 0.0, 0.0, -1.0, 0.0, 0.0, -1.0, 0.0, 0.0, -1.0, 0.0, 0.0, -1.0, 0.0, 0.0, -1.0, 0.0, 0.0, -1.0, 0.0, 0.0, -1.0, 0.0, 0.0, -1.0, 0.0, 0.0, -1.0, 0.0, 0.0, -1.0, 0.0, 0.0, -1.0, 0.0, 0.0, -1.0, 0.0, 0.0, -1.0, 0.0, 0.0, -1.0, 0.0, 0.0, -1.0, 0.0, 0.0, -1.0, 0.0, 0.0, -1.0, 0.0, 0.0, -1.0, 0.0, 0.0, -1.0, 0.0, 0.0, -1.0, 0.0, 0.0, -1.0, 0.0, 0.0, -1.0, 0.0, 0.0, -1.0, 0.0, 0.0, -1.0, 0.0, 0.0, -1.0, 0.0, 0.0, -1.0, 0.0, 0.0, -1.0, 0.0, 0.0, -1.0, 0.0, 0.0, -1.0, 0.0, 0.0, -1.0, 0.0, 0.0, -1.0, 0.0, 0.0, -1.0, 0.0, 0.0, -1.0, 0.0, 0.0, -1.0, -4.967e-08, 0.0, -1.0, -4.967e-08, 0.0, -1.0, -4.967e-08, 0.0, 1.0, 0.0, 0.0, 1.0, 0.0, 0.0, 1.0, 0.0, 0.0, 1.0, 0.0, 0.0, 1.0, 0.0, 0.0, 1.0, 0.0, 0.0, 1.0, 0.0, 0.0, 1.0, 0.0, 0.0, 1.0, 0.0, 0.0, 1.0, 0.0, 0.0, 1.0, 0.0, 0.0, 1.0, 0.0, 0.0, 1.0, 0.0, 0.0, 1.0, 0.0, 0.0, 1.0, 0.0, 0.0, 1.0, 0.0, 0.0, 1.0, 0.0, 0.0, 1.0, 0.0, 0.0, 1.0, 0.0, 0.0, 1.0, 0.0, 0.0, 1.0, 0.0, 0.0, 1.0, 0.0, 0.0, 1.0, 0.0, 0.0, 1.0, 0.0, 0.0, 1.0, 0.0, 0.0, 1.0, 0.0, 0.0, 1.0, 0.0, 0.0, 1.0, 0.0, 0.0, 1.0, 0.0, 0.0, 1.0, 0.0, 0.0, 1.0, 0.0, 0.0, 1.0, 0.0, 0.0, 1.0, 0.0, 0.0, 1.0, 0.0, 0.0, 1.0, 0.0, 0.0, 1.0, 0.0, 0.0, 1.0, 0.0, 0.0, 1.0, 0.0, 0.0, 1.0, 0.0, 0.0, 1.0, 0.0, 0.0, 1.0, 0.0, 0.0, 1.0, 0.0, 0.0, 1.0, 0.0, 0.0, 1.0, 0.0, 0.0, 1.0, 0.0, 0.0, 1.0, 0.0, 0.0, 1.0, 0.0, 0.0, 1.0, 0.0, 0.0, 1.0, 0.0, 0.0, 1.0, 0.0, 0.0, 1.0, 0.0, 0.0, 1.0, 0.0, 0.0, 1.0, 0.0, 0.0, 1.0, 0.0, 0.0, 1.0, 0.0, 0.0, 1.0, 0.0, 0.0, 1.0, 0.0, 0.0, 1.0, 0.0, 0.0, 1.0, 0.0, 0.0, 1.0, 0.0, 0.0, 1.0, 0.0, 0.0, 1.0, 0.0, 0.0, 1.0, 0.0, 0.0, 1.0, 0.0, 0.0, 1.0, 0.0, 0.0, 1.0, 0.0, 0.0, 1.0, 0.0, 0.0, 1.0, 0.0, 0.0, 1.0, 0.0, 0.0, 1.0, 0.0, 0.0, 1.0, 0.0, 0.0, 1.0, 0.0, 0.0, 1.0, 0.0, 0.0, 1.0, 0.0, 0.0, 1.0, 0.0, 0.0, 1.0, 0.0, 0.0, 1.0, 0.0, 0.0, 1.0, 0.0, 0.0, 1.0, 0.0, 0.0, 1.0, 0.0, 0.0, 1.0, 0.0, 0.0, 1.0, 0.0, 0.0, 1.0, 0.0, 0.0, 1.0, 0.0, 0.0, 1.0, 0.0, 0.0, 1.0, 0.0, 0.0, 1.0, 0.0, 0.0, 1.0, 0.0, 0.0, 1.0, 0.0, 0.0, 1.0, 0.0, 0.0, 1.0, 0.0, 0.0, 1.0, 0.0, 0.0, 1.0, 0.0, 0.0, 1.0, 0.0, 0.0, 1.0, 0.0, 0.0, 1.0, 0.0, 0.0, 1.0, 0.0, 0.0, 1.0, 0.0, 0.0, 1.0, 0.0, 0.0, 1.0, 0.0, 0.0, 1.0, 0.0, 0.0, 1.0, 0.0, 0.0, 1.0, 0.0, 0.0, 1.0, 0.0, 0.0, 1.0, 0.0, 0.0, 1.0, 0.0, 0.0, 1.0, 0.0, 0.0, 1.0, 0.0, 0.0, 1.0, 0.0, 0.0, 1.0, 0.0, 0.0, 1.0, 0.0, 0.0, 1.0, 0.0, 0.0, 1.0, 0.0, 0.0, 1.0, 0.0, 0.0, 1.0, 0.0, 0.0, 1.0, 0.0, 0.0, 1.0, 0.0, 0.0, 1.0, 0.0, 0.0, 1.0, 0.0, 0.0, 1.0, 0.0, 0.0, 1.0, 0.0, 0.0, 1.0, 0.0, 0.0, 1.0, 0.0, 0.0, 1.0, 0.0, 0.0, 1.0, 0.0, 0.0, 1.0, 0.0, 0.0, 1.0, 0.0, 0.0, 1.0, 0.0, 0.0, 1.0, 0.0, 0.0, 1.0, 0.0, 0.0, 1.0, 0.0, 0.0, 1.0, 0.0, 0.0, 1.0, 0.0, 0.0, 1.0, 0.0, 0.0, 1.0, 0.0, 0.0, 1.0, 0.0, 0.0, 1.0, 0.0, 0.0, 1.0, 0.0, 0.0, 1.0, -6.773e-08, 0.0, 1.0, -6.773e-08, 0.0, 1.0, -6.773e-08, 0.0, 1.0, 0.0, 0.0, 1.0, 0.0, 0.0, 1.0, 0.0, 0.0, 1.0, 0.0, 0.0, 1.0, 0.0, 0.0, 1.0, 0.0, 0.0, 1.0, 0.0, 0.0, 1.0, 0.0, 0.0, 1.0, 0.0, 0.0, 1.0, 0.0, 0.0, 1.0, 0.0, 0.0, 1.0, 0.0, 0.0, 0.0, 0.0, 1.0, 0.0, 0.0, 1.0, 0.0, 0.0, 1.0, 0.0, 0.0, 1.0, 0.0, 0.0, 1.0, 0.0, 0.0, 1.0, 0.0, 0.0, 1.0, 0.0, 0.0, 1.0, 0.0, 0.0, 1.0, 3.725e-07, 0.0, 1.0, 3.725e-07, 0.0, 1.0, 3.725e-07, 0.0, 1.0, 0.0, 0.0, 1.0, 0.0, 0.0, 1.0, 0.0, 0.0, 1.0, 0.0, 0.0, 1.0, 0.0, 0.0, 1.0, 0.0, 0.0, 1.0, 0.0, 0.0, 1.0, 0.0, 0.0, 1.0, 0.0, 0.0, 1.0, 0.0, 0.0, 1.0, 0.0, 0.0, 1.0, 0.0, 0.0, 1.0, 0.0, 0.0, 1.0, 0.0, 0.0, 1.0, 0.0, 0.0, 1.0, 0.0, 0.0, 1.0, 0.0, 0.0, 1.0, 0.0, 0.0, 1.0, 0.0, 0.0, 1.0, 0.0, 0.0, 1.0, 0.0, 0.0, 1.0, 0.0, 0.0, 1.0, 0.0, 0.0, 1.0, 0.0, 0.0, 1.0, 0.0, 0.0, 1.0, 0.0, 0.0, 1.0, 0.0, 0.0, 1.0, 0.0, 0.0, 1.0, 0.0, 0.0, 1.0, 0.0, 0.0, 1.0, 0.0, 0.0, 1.0, 0.0, 0.0, 1.0, 0.0, 0.0, 1.0, 0.0, 0.0, 1.0, 0.0, 0.0, 1.0, 0.0, 0.0, 1.0, 0.0, 0.0, 1.0, 0.0, 0.0, 1.0, 0.0, 0.0, 1.0, 0.0, 0.0, 1.0, 0.0, 0.0, 1.0, 0.0, 0.0, 1.0, 0.0, 0.0, 1.0, 0.0, 0.0, 1.0, 0.0, 0.0, 1.0, 0.0, 0.0, 1.0, 0.0, 0.0, 1.0, 0.0, 0.0, 1.0, 0.0, 0.0, 1.0, 0.0, 0.0, 1.0, 0.0, 0.0, 1.0, 0.0, 0.0, 1.0, 0.0, 0.0, 1.0, 0.0, 0.0, 1.0, 0.0, 0.0, 1.0, 0.0, 0.0, 1.0, 0.0, 0.0, 1.0, 0.0, 0.0, 1.0, 0.0, 0.0, 1.0, 0.0, 0.0, 1.0, 0.0, 0.0, 1.0, 0.0, 0.0, 1.0, 0.0, 0.0, 1.0, 0.0, 0.0, 1.0, 0.0, 0.0, 1.0, 0.0, 0.0, 1.0, 0.0, 0.0, 1.0, 0.0, 0.0, 1.0, 0.0, 0.0, 1.0, 3.725e-07, 0.0, 1.0, 3.725e-07, 0.0, 1.0, 3.725e-07, 0.0, 1.0, 0.0, 0.0, 1.0, 0.0, 0.0, 1.0, 0.0, 0.0, 1.0, 0.0, 0.0, 1.0, 0.0, 0.0, 1.0, 0.0, 0.0, 1.0, 0.0, 0.0, 1.0, 0.0, 0.0, 1.0, 0.0, 0.0, 1.0, 0.0, 0.0, 1.0, 0.0, 0.0, 1.0, 0.0, 0.0, 1.0, 0.0, 0.0, 1.0, 0.0, 0.0, 1.0, 0.0, 0.0, 1.0, 0.0, 0.0, 1.0, 0.0, 0.0, 1.0, 0.0, 0.0, 1.0, 0.0, 0.0, 1.0, 0.0, 0.0, 1.0, 0.0, 0.0, 1.0, -3.725e-07, 0.0, 1.0, -3.725e-07, 0.0, 1.0, -3.725e-07, 0.0, 1.0, 0.0, 0.0, 1.0, 0.0, 0.0, 1.0, 0.0, 0.0, 1.0, 0.0, 0.0, 1.0, 0.0, 0.0, 1.0, 0.0, 0.0, 1.0, 0.0, 0.0, 1.0, 0.0, 0.0, 1.0, 0.0, 0.0, 1.0, 0.0, 0.0, 1.0, 0.0, 0.0, 1.0, 0.0, 0.0, 1.0, 0.0, 0.0, 1.0, 0.0, 0.0, 1.0, 0.0, 0.0, 1.0, 0.0, 0.0, 1.0, 0.0, 0.0, 1.0, 0.0, 0.0, 1.0, 0.0, 0.0, 1.0, 0.0, 0.0, 1.0, 0.0, 0.0, 1.0, 0.0, 0.0, 1.0, 0.0, 0.0, 1.0, 0.0, 0.0, 1.0, 3.725e-07, 0.0, 1.0, 3.725e-07, 0.0, 1.0, 3.725e-07, 0.0, 1.0, 0.0, 0.0, 1.0, 0.0, 0.0, 1.0, 0.0, 0.0, 1.0, 0.0, 0.0, 1.0, 0.0, 0.0, 1.0, 0.0, 0.0, 1.0, 0.0, 0.0, 1.0, 0.0, 0.0, 1.0, 0.0, 0.0, 1.0, 0.0, 0.0, 1.0, 0.0, 0.0, 1.0, 0.0, 0.0, 1.0, 0.0, 0.0, 1.0, 0.0, 0.0, 1.0, 0.0, 0.0, 1.0, 0.0, 0.0, 1.0, 0.0, 0.0, 1.0, 0.0, 0.0, 1.0, 0.0, 0.0, 1.0, 0.0, 0.0, 1.0, 0.0, 0.0, 1.0, 0.0, 0.0, 1.0, 0.0, 0.0, 1.0, 0.0, 0.0, 1.0, 0.0, 0.0, 1.0, 0.0, 0.0, 1.0, 0.0, 0.0, 1.0, 0.0, 0.0, 1.0, 0.0, 0.0, 1.0, 0.0, 0.0, 1.0, 0.0, 0.0, 1.0, 0.0, 0.0, 1.0, 0.0, 0.0, 1.0, 0.0, 0.0, 1.0, 0.0, 0.0, 1.0, 0.0, 0.0, 1.0, 0.0, 0.0, 1.0, 0.0, 0.0, 1.0, 0.0, 0.0, 1.0, 0.0, 0.0, 1.0, 0.0, 0.0, 1.0, 0.0, 0.0, 1.0, 0.0, 0.0, 1.0, 0.0, 0.0, 1.0, 0.0, 0.0, 1.0, 0.0, 0.0, -1.0, 0.0, 0.0, -1.0, 0.0, 0.0, -1.0, -3.725e-07, 0.0, -1.0, -3.725e-07, 0.0, -1.0, -3.725e-07, 0.0, -1.0, 7.451e-07, 0.0, -1.0, 7.451e-07, 0.0, -1.0, 7.451e-07, 0.0, -1.0, 0.0, 0.0, -1.0, 0.0, 0.0, -1.0, 0.0, 0.0, -1.0, 0.0, 0.0, -1.0, 0.0, 0.0, -1.0, 0.0, 0.0, -1.0, 0.0, 0.0, -1.0, 0.0, 0.0, -1.0, 0.0, 0.0, -1.0, 0.0, 0.0, -1.0, 0.0, 0.0, -1.0, 0.0, 0.0, -1.0, 0.0, 0.0, -1.0, 0.0, 0.0, -1.0, 0.0, 0.0, -1.0, -7.451e-07, 0.0, -1.0, -7.451e-07, 0.0, -1.0, -7.451e-07, 0.0, -1.0, 0.0, 0.0, -1.0, 0.0, 0.0, -1.0, 0.0, 0.0, -1.0, 0.0, 0.0, -1.0, 0.0, 0.0, -1.0, 0.0, 0.0, -1.0, 0.0, 0.0, -1.0, 0.0, 0.0, -1.0, 0.0, 0.0, -1.0, 0.0, 0.0, -1.0, 0.0, 0.0, -1.0, 0.0, 0.0, -1.0, 0.0, 0.0, -1.0, 0.0, 0.0, -1.0, 0.0, 0.0, -1.0, 0.0, 0.0, -1.0, 0.0, 0.0, -1.0, 0.0, 0.0, -1.0, 0.0, 0.0, -1.0, 0.0, 0.0, -1.0, 0.0, 0.0, -1.0, 0.0, 0.0, -1.0, 0.0, 0.0, -1.0, 0.0, 0.0, -1.0, 0.0, 0.0, -1.0, 0.0, 0.0, -1.0, 0.0, 0.0, -1.0, 0.0, 0.0, -1.0, 0.0, 0.0, -1.0, 0.0, 0.0, -1.0, 0.0, 0.0, -1.0, 0.0, 0.0, -1.0, 0.0, 0.0, -1.0, 4.657e-08, 0.0, -1.0, 4.657e-08, 0.0, -1.0, 4.657e-08, 0.0, -1.0, 0.0, 0.0, -1.0, 0.0, 0.0, -1.0, 0.0, 0.0, -1.0, 0.0, 0.0, -1.0, 0.0, 0.0, -1.0, 0.0, 0.0, -1.0, -3.725e-07, 0.0, -1.0, -3.725e-07, 0.0, -1.0, -3.725e-07, 0.0, -1.0, 7.451e-07, 0.0, -1.0, 7.451e-07, 0.0, -1.0, 7.451e-07, 0.0, -1.0, 0.0, 0.0, -1.0, 0.0, 0.0, -1.0, 0.0, 0.0, -1.0, 0.0, 0.0, -1.0, 0.0, 0.0, -1.0, 0.0, 0.0, -1.0, 0.0, 0.0, -1.0, 0.0, 0.0, -1.0, 0.0, 0.0, -1.0, 0.0, 0.0, -1.0, 0.0, 0.0, -1.0, 0.0, 0.0, -1.0, 0.0, 0.0, -1.0, 0.0, 0.0, -1.0, 0.0, 0.0, -1.0, 0.0, 0.0, -1.0, 0.0, 0.0, -1.0, 0.0, 0.0, -1.0, 0.0, 0.0, -1.0, 0.0, 0.0, -1.0, 0.0, 0.0, -1.0, 0.0, 0.0, -1.0, 0.0, 0.0, -1.0, 0.0, 0.0, -1.0, 0.0, 0.0, -1.0, 0.0, 0.0, -1.0, 0.0, 0.0, -1.0, 0.0, 0.0, -1.0, 0.0, 0.0, -1.0, 0.0, 0.0, -1.0, 0.0, 0.0, -1.0, 0.0, 0.0, -1.0, 0.0, 0.0, -1.0, 0.0, 0.0, -1.0, 0.0, 0.0, -1.0, 0.0, 0.0, -1.0, 0.0, 0.0, -1.0, 0.0, 0.0, -1.0, 0.0, 0.0, -1.0, 0.0, 0.0, -1.0, 0.0, 0.0, -1.0, 0.0, 0.0, -1.0, 0.0, 0.0, -1.0, 0.0, 0.0, -1.0, 0.0, 0.0, -1.0, 0.0, 0.0, -1.0, 0.0, 0.0, -1.0, 0.0, 0.0, -1.0, 0.0, 0.0, -1.0, 0.0, 0.0, -1.0, 0.0, 0.0, -1.0, 0.0, 0.0, -1.0, 0.0, 0.0, -1.0, 0.0, 0.0, -1.0, 0.0, 0.0, -1.0, 0.0, 0.0, -1.0, 0.0, 0.0, -1.0, 0.0, 0.0, -1.0, 0.0, 0.0, -1.0, 0.0, 0.0, -1.0, 0.0, 0.0, -1.0, 0.0, 0.0, -1.0, 0.0, 0.0, -1.0, 0.0, 0.0, -1.0, 0.0, 0.0, -1.0, 0.0, 0.0, -1.0, 0.0, 0.0, -1.0, 0.0, 0.0, -1.0, 0.0, 0.0, -1.0, 0.0, 0.0, -1.0, 0.0, 0.0, -1.0, 0.0, 0.0, -1.0, 0.0, 0.0, -1.0, 0.0, 0.0, -1.0, 0.0, 0.0, -1.0, 0.0, 0.0, -1.0, 0.0, 0.0, -1.0, 0.0, 0.0, -1.0, 0.0, 0.0, -1.0, 0.0, 0.0, -1.0, 0.0, 0.0, -1.0, 0.0, 0.0, -1.0, 0.0, 0.0, -1.0, 0.0, 0.0, -1.0, 0.0, 0.0, -1.0, 0.0, 0.0, -1.0, 0.0, 0.0, -1.0, 0.0, 0.0, -1.0, 0.0, 0.0, -1.0, 0.0, 0.0, -1.0, 0.0, 0.0, -1.0, 0.0, 0.0, -1.0, 0.0, 0.0, -1.0, 0.0, 0.0, -1.0, 0.0, 0.0, -1.0, 0.0, 0.0, -1.0, 0.0, 0.0, -1.0, 0.0, 0.0, -1.0, 0.0, 0.0, -1.0, 0.0, -1.0, 0.0, 0.0, -1.0, 0.0, 0.0, -1.0, 0.0, 0.0, -1.0, 0.0, 0.0, -1.0, 0.0, 0.0, -1.0, 0.0, 0.0, -1.0, 0.0, 0.0, -1.0, 0.0, 0.0, -1.0, 0.0, 0.0, -1.0, 0.0, 0.0, -1.0, 0.0, 0.0, -1.0, 0.0, 0.0, -1.0, 0.0, 0.0, -1.0, 0.0, 0.0, -1.0, 0.0, 0.0, -1.0, 0.0, 0.0, -1.0, 0.0, 0.0, -1.0, 0.0, 0.0, -1.0, 0.0, 0.0, -1.0, 0.0, 0.0, -1.0, 0.0, 0.0, -1.0, 0.0, 0.0, -1.0, 0.0, 0.0, -1.0, 0.0, 0.0, -1.0, 0.0, 0.0, -1.0, 0.0, 0.0, -1.0, 0.0, 0.0, -1.0, 0.0, 0.0, -1.0, 0.0, 0.0, -1.0, 0.0, 0.0, -1.0, 0.0, 0.0, -1.0, 0.0, 0.0, -1.0, 0.0, 0.0, -1.0, 0.0, 0.0, -1.0, 0.0, 0.0, -1.0, 0.0, 0.0, -1.0, 0.0, 0.0, -1.0, 0.0, 0.0, -1.0, 0.0, 0.0, -1.0, 0.0, 0.0, -1.0, 0.0, 0.0, -1.0, 0.0, 0.0, -1.0, 0.0, 0.0, -1.0, 0.0, 0.0, -1.0, 0.0, 0.0, -1.0, 0.0, 0.0, -1.0, 0.0, 0.0, -1.0, 0.0, 0.0, -1.0, 0.0, 0.0, -1.0, 0.0, 0.0, -1.0, 0.0, 0.0, -1.0, 0.0, 0.0, -1.0, 0.0, 0.0, -1.0, 0.0, 0.0, -1.0, 0.0, 0.0, -1.0, 0.0, 0.0, -1.0, 0.0, 0.0, -1.0, 0.0, 0.0, -1.0, 0.0, 0.0, -1.0, 0.0, 0.0, -1.0, 0.0, 0.0, -1.0, 0.0, 0.0, -1.0, 0.0, 0.0, -1.0, 0.0, 0.0, -1.0, 0.0, 0.0, -1.0, 0.0, 0.0, -1.0, 0.0, 0.0, -1.0, 0.0, 0.0, -1.0, 0.0, 0.0, -1.0, 0.0, 0.0, -1.0, 0.0, 0.0, -1.0, 0.0, 0.0, -1.0, 0.0, 0.0, -1.0, 0.0, 0.0, -1.0, 0.0, 0.0, -1.0, 1.863e-07, 0.0, -1.0, 1.863e-07, 0.0, -1.0, 1.863e-07, 0.0, -1.0, 0.0, 0.0, -1.0, 0.0, 0.0, -1.0, 0.0, 0.0, -1.0, 0.0, 0.0, -1.0, 0.0, 0.0, -1.0, 0.0, 0.0, -1.0, 0.0, 0.0, -1.0, 0.0, 0.0, -1.0, 0.0, 0.0, -1.0, 0.0, 0.0, -1.0, 0.0, 0.0, -1.0, 0.0, 0.0, -1.0, 0.0, 0.0, -1.0, 0.0, 0.0, -1.0, 0.0, 0.0, -1.0, 0.0, 0.0, -1.0, 0.0, 0.0, -1.0, 0.0, 0.0, -1.0, 0.0, 0.0, -1.0, 0.0, 0.0, -1.0, 0.0, 0.0, -1.0, 0.0, 0.0, -1.0, 0.0, 0.0, -1.0, 0.0, 0.0, 1.0, 0.0, 0.0, 1.0, 0.0, 0.0, 1.0, 0.0, 0.0, 1.0, 0.0, 0.0, 1.0, 0.0, 0.0, 1.0, 0.0, 0.0, 1.0, 0.0, 0.0, 1.0, 0.0, 0.0, 1.0, 0.0, 0.0, 1.0, 0.0, 0.0, 1.0, 0.0, 0.0, 1.0, 0.0, 0.0, 1.0, 0.0, 0.0, 1.0, 0.0, 0.0, 1.0, 0.0, 0.0, 1.0, 0.0, 0.0, 1.0, 0.0, 0.0, 1.0, 0.0, 0.0, 1.0, 0.0, 0.0, 1.0, 0.0, 0.0, 1.0, 0.0, 0.0, 1.0, 0.0, 0.0, 1.0, 0.0, 0.0, 1.0, 0.0, 0.0, 1.0, 0.0, 0.0, 1.0, 0.0, 0.0, 1.0, 0.0, 0.0, 1.0, 0.0, 0.0, 1.0, 0.0, 0.0, 1.0, 0.0, 0.0, 1.0, 0.0, 0.0, 1.0, 0.0, 0.0, 1.0, 0.0, 0.0, 1.0, 0.0, 0.0, 1.0, 0.0, 0.0, 1.0, 0.0, 0.0, 1.0, 0.0, 0.0, 1.0, 0.0, 0.0, 1.0, 0.0, 0.0, 1.0, 0.0, 0.0, 1.0, 0.0, 0.0, 1.0, 0.0, 0.0, 1.0, 0.0, 0.0, 1.0, 0.0, 0.0, 1.0, 0.0, 0.0, 1.0, 0.0, 0.0, 1.0, 0.0, 0.0, 1.0, 0.0, 0.0, 1.0, 0.0, 0.0, 1.0, 0.0, 0.0, 1.0, 0.0, 0.0, 1.0, 0.0, 0.0, 1.0, 0.0, 0.0, 1.0, 0.0, 0.0, 1.0, 0.0, 0.0, 1.0, 0.0, 0.0, 1.0, 0.0, 0.0, 1.0, 0.0, 0.0, 1.0, 0.0, 0.0, 1.0, 0.0, 0.0, 1.0, 0.0, 0.0, 1.0, 0.0, 0.0, 1.0, 0.0, 0.0, 1.0, 0.0, 0.0, 1.0, 0.0, 0.0, 1.0, 0.0, 0.0, 1.0, 0.0, 0.0, 1.0, 0.0, 0.0, 1.0, 0.0, 0.0, 1.0, 0.0, 0.0, 1.0, 0.0, 0.0, 1.0, 0.0, 0.0, 1.0, 0.0, 0.0, 1.0, 0.0, 0.0, 1.0, 0.0, 0.0, 1.0, 0.0, 0.0, 1.0, 0.0, 0.0, 1.0, 0.0, 0.0, 1.0, 0.0, 0.0, 1.0, 0.0, 0.0, 1.0, 0.0, 0.0, 1.0, 0.0, 0.0, 1.0, 0.0, 0.0, 1.0, 0.0, 0.0, 1.0, 0.0, 0.0, 1.0, 0.0, 0.0, 1.0, 0.0, 0.0, 1.0, 0.0, 0.0, 1.0, 0.0, 0.0, 1.0, 0.0, 0.0, 1.0, 0.0, 0.0, 1.0, 0.0, 0.0, 1.0, 0.0, 0.0, 1.0, 0.0, 0.0, 1.0, 0.0, 0.0, 1.0, 0.0, 0.0, 1.0, 3.725e-07, 0.0, 1.0, 3.725e-07, 0.0, 1.0, 3.725e-07, 0.0, 1.0, 0.0, 0.0, 1.0, 0.0, 0.0, 1.0, 0.0, 0.0, 1.0, 0.0, 0.0, 1.0, 0.0, 0.0, 1.0, 0.0, 0.0, 1.0, 0.0, 0.0, 1.0, 0.0, 0.0, 1.0, 0.0, 0.0, 1.0, 0.0, 0.0, 1.0, 0.0, 0.0, 1.0, 0.0, 0.0, 1.0, 0.0, 0.0, 1.0, 0.0, 0.0, 1.0, 0.0, 0.0, 1.0, 0.0, 0.0, 1.0, 0.0, 0.0, 1.0, 0.0, 0.0, 1.0, 0.0, 0.0, 1.0, 0.0, 0.0, 1.0, 0.0, 0.0, 1.0, 0.0, 0.0, 1.0, 0.0, 0.0, 1.0, 0.0, 0.0, 1.0, 0.0, 0.0, 1.0, 0.0, 0.0, 1.0, 0.0, 0.0, 1.0, 0.0, 0.0, 1.0, 0.0, 0.0, 1.0, 0.0, 0.0, 1.0, 0.0, 0.0, 1.0, 0.0, 0.0, 1.0, 0.0, 0.0, 1.0, 0.0, 0.0, 1.0, 0.0, 0.0, 1.0, 0.0, 0.0, 1.0, 0.0, 0.0, 1.0, 0.0, 0.0, 1.0, 0.0, 0.0, 1.0, 3.725e-07, 0.0, 1.0, 3.725e-07, 0.0, 1.0, 3.725e-07, 0.0, 1.0, 0.0, 0.0, 1.0, 0.0, 0.0, 1.0, 0.0, 0.0, 1.0, 0.0, 0.0, 1.0, 0.0, 0.0, 1.0, 0.0, 0.0, 1.0, 0.0, 0.0, 1.0, 0.0, 0.0, 1.0, 0.0])] * 3)])

# ---- objects
ob_plate_cuirass = bpy.data.objects.new('plate_cuirass', me_untitled)

# ---- transforms, parenting, visibility, modifiers, constraints
ob_plate_cuirass.location = (-1.576e-09, 0.0, 0.0)
ob_plate_cuirass.rotation_euler = (1.571, -0.0, 0.0)

# ---- collection membership
col_collection.objects.link(ob_plate_cuirass)

# ---- scene / render settings (as saved in the file)
scene.frame_start = 1; scene.frame_end = 250; scene.frame_set(1)
scene.render.engine = 'BLENDER_EEVEE_NEXT'
scene.cycles.sampling_pattern = 'TABULATED_SOBOL'
scene.cycles.use_light_tree = False
scene.view_settings.view_transform = 'Filmic'
bpy.context.view_layer.update()

# ---- added for rendering (the .blend has no active camera and no usable light): camera, sun
cam_auto = bpy.data.cameras.new('AutoCamera')
cam_auto.lens = 50.0
cam_auto.sensor_width = 36.0
cam_auto.clip_end = 1000.0
ob_auto_camera = bpy.data.objects.new('AutoCamera', cam_auto)
scene.collection.objects.link(ob_auto_camera)
ob_auto_camera.location = (1.24476, -1.4115, 0.951576)
ob_auto_camera.rotation_euler = (1.09748, -7.21219e-08, 0.694738)
scene.camera = ob_auto_camera
light_auto_sun = bpy.data.lights.new('AutoSun', 'SUN')
light_auto_sun.energy = 3.0
light_auto_sun.angle = 0.0523599
ob_auto_sun = bpy.data.objects.new('AutoSun', light_auto_sun)
scene.collection.objects.link(ob_auto_sun)
ob_auto_sun.rotation_euler = (0.872665, 0.174533, 0.523599)
bpy.context.view_layer.update()

